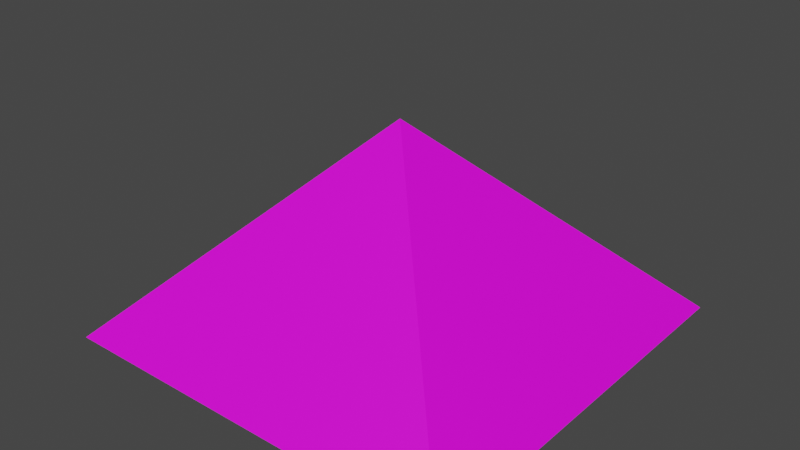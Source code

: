 # Source: RoofBig.blend  (saved by Blender 2.90.8; exported with 4.5.12 LTS)
import bpy
from mathutils import Matrix  # noqa: F401  (used for matrix-valued properties, if any)

bpy.ops.wm.read_factory_settings(use_empty=True)
scene = bpy.context.scene
scene.name = 'Scene'

# ---- collections
col_collection = bpy.data.collections.new('Collection'); scene.collection.children.link(col_collection)

# ---- images (referenced by path relative to the original .blend; pixels are not part of the script)
import os
ASSET_DIR = os.environ.get("B2B_ASSET_DIR", "")  # directory of the original .blend (textures are referenced by path, not embedded)
HERE = os.path.dirname(os.path.abspath(__file__))  # packed textures are extracted next to this script under _unpacked/

def load_image(name, relpath, width, height, colorspace="sRGB"):
    """Load a texture the original file referenced (path relative to the .blend, or extracted next to this script)."""
    p = next((c for c in (os.path.join(HERE, relpath), os.path.join(ASSET_DIR, relpath)) if relpath and os.path.exists(c)), "")
    if p:
        img = bpy.data.images.load(p, check_existing=True)
        img.name = name
    else:  # same state as the original file: an image datablock whose file is absent (Cycles renders it pink)
        img = bpy.data.images.new(name, width, height)
        img.source = "FILE"
        img.filepath = "//" + (relpath or name)
    img.colorspace_settings.name = colorspace
    return img
img_33t_png = load_image('33t.png', '33t.png', 1024, 1024, 'sRGB')

# ---- materials (node trees are filled in below, after node groups)
mat_material_001 = bpy.data.materials.new('Material.001')
mat_material_001.use_transparent_shadow = False

# ---- material node trees
mat_material_001.use_nodes = True; mat_material_001.node_tree.nodes.clear()
_N = mat_material_001.node_tree.nodes; _L = mat_material_001.node_tree.links
n0 = _N.new('ShaderNodeBsdfPrincipled'); n0.name = 'Principled BSDF'; n0.location = (10, 300)
n0.distribution = 'GGX'
n0.subsurface_method = 'BURLEY'
n0.inputs[3].default_value = 1.45
n0.inputs[27].default_value = (0.0, 0.0, 0.0, 1.0)
n0.inputs[28].default_value = 1.0
n1 = _N.new('ShaderNodeOutputMaterial'); n1.name = 'Material Output'; n1.location = (300, 300)
n2 = _N.new('ShaderNodeTexImage'); n2.name = 'Image Texture'; n2.location = (-280, 280)
n2.image = img_33t_png
_L.new(n0.outputs[0], n1.inputs[0])
_L.new(n2.outputs[0], n0.inputs[0])
n1.is_active_output = True

# ---- world
world_world = bpy.data.worlds.new('World'); scene.world = world_world
world_world.use_nodes = True; world_world.node_tree.nodes.clear()
_N = world_world.node_tree.nodes; _L = world_world.node_tree.links
n0 = _N.new('ShaderNodeOutputWorld'); n0.name = 'World Output'; n0.location = (300, 300)
n1 = _N.new('ShaderNodeBackground'); n1.name = 'Background'; n1.location = (10, 300)
n1.inputs[0].default_value = (0.05088, 0.05088, 0.05088, 1.0)
_L.new(n1.outputs[0], n0.inputs[0])
n0.is_active_output = True
world_world.color = (0.05088, 0.05088, 0.05088)
world_world.use_sun_shadow = False
world_world.sun_shadow_jitter_overblur = 0.0

# ---- meshes
me_plane = bpy.data.meshes.new('Plane')
me_plane.from_pydata([(-1.0, -1.0, 0.0), (1.0, -1.0, 0.0), (-1.0, 1.0, 0.0), (1.0, 1.0, 0.0), (0.0, 0.0, 1.0)], [], [(0, 1, 4), (3, 2, 4), (4, 2, 0), (4, 1, 3)])
_uv = me_plane.uv_layers.new(name='UVMap')
_uv.uv.foreach_set('vector', [-2.204, -1.102, 3.204, -1.102, 0.5, 1.602, -2.204, -1.102, 3.204, -1.102, 0.5, 1.602, 0.5, 1.602, 3.204, -1.102, -2.204, -1.102, 0.5, 1.602, 3.204, -1.102, -2.204, -1.102])
me_plane.materials.append(mat_material_001)
me_plane.use_remesh_fix_poles = True
me_plane.use_remesh_preserve_attributes = False
me_plane.use_mirror_vertex_groups = False
me_plane.update()

# ---- objects
ob_plane = bpy.data.objects.new('Plane', me_plane)

# ---- transforms, parenting, visibility, modifiers, constraints
ob_plane.location = (0.0, 0.0, 0.0)
ob_plane.lineart.crease_threshold = 0.0

# ---- collection membership
col_collection.objects.link(ob_plane)

# ---- scene / render settings (as saved in the file)
scene.frame_start = 1; scene.frame_end = 250; scene.frame_set(1)
scene.render.engine = 'BLENDER_EEVEE_NEXT'
scene.cycles.use_denoising = False
scene.cycles.samples = 128
scene.cycles.sampling_pattern = 'TABULATED_SOBOL'
scene.cycles.use_adaptive_sampling = False
scene.cycles.use_light_tree = False
scene.view_settings.view_transform = 'Filmic'
bpy.context.view_layer.update()

# ---- added for rendering (the .blend has no active camera and no usable light): camera, sun
cam_auto = bpy.data.cameras.new('AutoCamera')
cam_auto.lens = 50.0
cam_auto.sensor_width = 36.0
cam_auto.clip_end = 1000.0
ob_auto_camera = bpy.data.objects.new('AutoCamera', cam_auto)
scene.collection.objects.link(ob_auto_camera)
ob_auto_camera.location = (2.77567, -3.33081, 2.72054)
ob_auto_camera.rotation_euler = (1.09748, -7.21219e-08, 0.694738)
scene.camera = ob_auto_camera
light_auto_sun = bpy.data.lights.new('AutoSun', 'SUN')
light_auto_sun.energy = 3.0
light_auto_sun.angle = 0.0523599
ob_auto_sun = bpy.data.objects.new('AutoSun', light_auto_sun)
scene.collection.objects.link(ob_auto_sun)
ob_auto_sun.rotation_euler = (0.872665, 0.174533, 0.523599)
bpy.context.view_layer.update()
